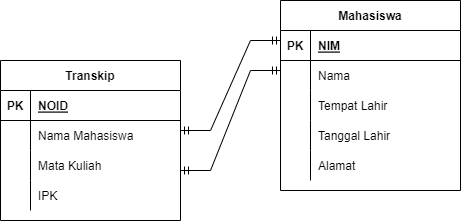

The diagram above was exported from draw.io. Its source (the exported page's mxGraphModel, read from the mxfile embedded in the PNG):
<mxGraphModel dx="728" dy="443" grid="1" gridSize="10" guides="1" tooltips="1" connect="1" arrows="1" fold="1" page="1" pageScale="1" pageWidth="850" pageHeight="1100" math="0" shadow="0">
  <root>
    <mxCell id="0" />
    <mxCell id="1" parent="0" />
    <mxCell id="wmvX65FgUwXIyaOIGajk-1" value="Mahasiswa" style="shape=table;startSize=30;container=1;collapsible=1;childLayout=tableLayout;fixedRows=1;rowLines=0;fontStyle=1;align=center;resizeLast=1;" parent="1" vertex="1">
      <mxGeometry x="420" y="100" width="180" height="190" as="geometry" />
    </mxCell>
    <mxCell id="wmvX65FgUwXIyaOIGajk-2" value="" style="shape=tableRow;horizontal=0;startSize=0;swimlaneHead=0;swimlaneBody=0;fillColor=none;collapsible=0;dropTarget=0;points=[[0,0.5],[1,0.5]];portConstraint=eastwest;top=0;left=0;right=0;bottom=1;" parent="wmvX65FgUwXIyaOIGajk-1" vertex="1">
      <mxGeometry y="30" width="180" height="30" as="geometry" />
    </mxCell>
    <mxCell id="wmvX65FgUwXIyaOIGajk-3" value="PK" style="shape=partialRectangle;connectable=0;fillColor=none;top=0;left=0;bottom=0;right=0;fontStyle=1;overflow=hidden;" parent="wmvX65FgUwXIyaOIGajk-2" vertex="1">
      <mxGeometry width="30" height="30" as="geometry">
        <mxRectangle width="30" height="30" as="alternateBounds" />
      </mxGeometry>
    </mxCell>
    <mxCell id="wmvX65FgUwXIyaOIGajk-4" value="NIM" style="shape=partialRectangle;connectable=0;fillColor=none;top=0;left=0;bottom=0;right=0;align=left;spacingLeft=6;fontStyle=5;overflow=hidden;" parent="wmvX65FgUwXIyaOIGajk-2" vertex="1">
      <mxGeometry x="30" width="150" height="30" as="geometry">
        <mxRectangle width="150" height="30" as="alternateBounds" />
      </mxGeometry>
    </mxCell>
    <mxCell id="wmvX65FgUwXIyaOIGajk-5" value="" style="shape=tableRow;horizontal=0;startSize=0;swimlaneHead=0;swimlaneBody=0;fillColor=none;collapsible=0;dropTarget=0;points=[[0,0.5],[1,0.5]];portConstraint=eastwest;top=0;left=0;right=0;bottom=0;" parent="wmvX65FgUwXIyaOIGajk-1" vertex="1">
      <mxGeometry y="60" width="180" height="30" as="geometry" />
    </mxCell>
    <mxCell id="wmvX65FgUwXIyaOIGajk-6" value="" style="shape=partialRectangle;connectable=0;fillColor=none;top=0;left=0;bottom=0;right=0;editable=1;overflow=hidden;" parent="wmvX65FgUwXIyaOIGajk-5" vertex="1">
      <mxGeometry width="30" height="30" as="geometry">
        <mxRectangle width="30" height="30" as="alternateBounds" />
      </mxGeometry>
    </mxCell>
    <mxCell id="wmvX65FgUwXIyaOIGajk-7" value="Nama" style="shape=partialRectangle;connectable=0;fillColor=none;top=0;left=0;bottom=0;right=0;align=left;spacingLeft=6;overflow=hidden;" parent="wmvX65FgUwXIyaOIGajk-5" vertex="1">
      <mxGeometry x="30" width="150" height="30" as="geometry">
        <mxRectangle width="150" height="30" as="alternateBounds" />
      </mxGeometry>
    </mxCell>
    <mxCell id="wmvX65FgUwXIyaOIGajk-8" value="" style="shape=tableRow;horizontal=0;startSize=0;swimlaneHead=0;swimlaneBody=0;fillColor=none;collapsible=0;dropTarget=0;points=[[0,0.5],[1,0.5]];portConstraint=eastwest;top=0;left=0;right=0;bottom=0;" parent="wmvX65FgUwXIyaOIGajk-1" vertex="1">
      <mxGeometry y="90" width="180" height="30" as="geometry" />
    </mxCell>
    <mxCell id="wmvX65FgUwXIyaOIGajk-9" value="" style="shape=partialRectangle;connectable=0;fillColor=none;top=0;left=0;bottom=0;right=0;editable=1;overflow=hidden;" parent="wmvX65FgUwXIyaOIGajk-8" vertex="1">
      <mxGeometry width="30" height="30" as="geometry">
        <mxRectangle width="30" height="30" as="alternateBounds" />
      </mxGeometry>
    </mxCell>
    <mxCell id="wmvX65FgUwXIyaOIGajk-10" value="Tempat Lahir" style="shape=partialRectangle;connectable=0;fillColor=none;top=0;left=0;bottom=0;right=0;align=left;spacingLeft=6;overflow=hidden;" parent="wmvX65FgUwXIyaOIGajk-8" vertex="1">
      <mxGeometry x="30" width="150" height="30" as="geometry">
        <mxRectangle width="150" height="30" as="alternateBounds" />
      </mxGeometry>
    </mxCell>
    <mxCell id="wmvX65FgUwXIyaOIGajk-27" style="shape=tableRow;horizontal=0;startSize=0;swimlaneHead=0;swimlaneBody=0;fillColor=none;collapsible=0;dropTarget=0;points=[[0,0.5],[1,0.5]];portConstraint=eastwest;top=0;left=0;right=0;bottom=0;" parent="wmvX65FgUwXIyaOIGajk-1" vertex="1">
      <mxGeometry y="120" width="180" height="30" as="geometry" />
    </mxCell>
    <mxCell id="wmvX65FgUwXIyaOIGajk-28" style="shape=partialRectangle;connectable=0;fillColor=none;top=0;left=0;bottom=0;right=0;editable=1;overflow=hidden;" parent="wmvX65FgUwXIyaOIGajk-27" vertex="1">
      <mxGeometry width="30" height="30" as="geometry">
        <mxRectangle width="30" height="30" as="alternateBounds" />
      </mxGeometry>
    </mxCell>
    <mxCell id="wmvX65FgUwXIyaOIGajk-29" value="Tanggal Lahir" style="shape=partialRectangle;connectable=0;fillColor=none;top=0;left=0;bottom=0;right=0;align=left;spacingLeft=6;overflow=hidden;" parent="wmvX65FgUwXIyaOIGajk-27" vertex="1">
      <mxGeometry x="30" width="150" height="30" as="geometry">
        <mxRectangle width="150" height="30" as="alternateBounds" />
      </mxGeometry>
    </mxCell>
    <mxCell id="wmvX65FgUwXIyaOIGajk-11" value="" style="shape=tableRow;horizontal=0;startSize=0;swimlaneHead=0;swimlaneBody=0;fillColor=none;collapsible=0;dropTarget=0;points=[[0,0.5],[1,0.5]];portConstraint=eastwest;top=0;left=0;right=0;bottom=0;" parent="wmvX65FgUwXIyaOIGajk-1" vertex="1">
      <mxGeometry y="150" width="180" height="30" as="geometry" />
    </mxCell>
    <mxCell id="wmvX65FgUwXIyaOIGajk-12" value="" style="shape=partialRectangle;connectable=0;fillColor=none;top=0;left=0;bottom=0;right=0;editable=1;overflow=hidden;" parent="wmvX65FgUwXIyaOIGajk-11" vertex="1">
      <mxGeometry width="30" height="30" as="geometry">
        <mxRectangle width="30" height="30" as="alternateBounds" />
      </mxGeometry>
    </mxCell>
    <mxCell id="wmvX65FgUwXIyaOIGajk-13" value="Alamat" style="shape=partialRectangle;connectable=0;fillColor=none;top=0;left=0;bottom=0;right=0;align=left;spacingLeft=6;overflow=hidden;" parent="wmvX65FgUwXIyaOIGajk-11" vertex="1">
      <mxGeometry x="30" width="150" height="30" as="geometry">
        <mxRectangle width="150" height="30" as="alternateBounds" />
      </mxGeometry>
    </mxCell>
    <mxCell id="wmvX65FgUwXIyaOIGajk-14" value="Transkip" style="shape=table;startSize=30;container=1;collapsible=1;childLayout=tableLayout;fixedRows=1;rowLines=0;fontStyle=1;align=center;resizeLast=1;" parent="1" vertex="1">
      <mxGeometry x="140" y="160" width="180" height="160" as="geometry" />
    </mxCell>
    <mxCell id="wmvX65FgUwXIyaOIGajk-15" value="" style="shape=tableRow;horizontal=0;startSize=0;swimlaneHead=0;swimlaneBody=0;fillColor=none;collapsible=0;dropTarget=0;points=[[0,0.5],[1,0.5]];portConstraint=eastwest;top=0;left=0;right=0;bottom=1;" parent="wmvX65FgUwXIyaOIGajk-14" vertex="1">
      <mxGeometry y="30" width="180" height="30" as="geometry" />
    </mxCell>
    <mxCell id="wmvX65FgUwXIyaOIGajk-16" value="PK" style="shape=partialRectangle;connectable=0;fillColor=none;top=0;left=0;bottom=0;right=0;fontStyle=1;overflow=hidden;" parent="wmvX65FgUwXIyaOIGajk-15" vertex="1">
      <mxGeometry width="30" height="30" as="geometry">
        <mxRectangle width="30" height="30" as="alternateBounds" />
      </mxGeometry>
    </mxCell>
    <mxCell id="wmvX65FgUwXIyaOIGajk-17" value="NOID" style="shape=partialRectangle;connectable=0;fillColor=none;top=0;left=0;bottom=0;right=0;align=left;spacingLeft=6;fontStyle=5;overflow=hidden;" parent="wmvX65FgUwXIyaOIGajk-15" vertex="1">
      <mxGeometry x="30" width="150" height="30" as="geometry">
        <mxRectangle width="150" height="30" as="alternateBounds" />
      </mxGeometry>
    </mxCell>
    <mxCell id="wmvX65FgUwXIyaOIGajk-18" value="" style="shape=tableRow;horizontal=0;startSize=0;swimlaneHead=0;swimlaneBody=0;fillColor=none;collapsible=0;dropTarget=0;points=[[0,0.5],[1,0.5]];portConstraint=eastwest;top=0;left=0;right=0;bottom=0;" parent="wmvX65FgUwXIyaOIGajk-14" vertex="1">
      <mxGeometry y="60" width="180" height="30" as="geometry" />
    </mxCell>
    <mxCell id="wmvX65FgUwXIyaOIGajk-19" value="" style="shape=partialRectangle;connectable=0;fillColor=none;top=0;left=0;bottom=0;right=0;editable=1;overflow=hidden;" parent="wmvX65FgUwXIyaOIGajk-18" vertex="1">
      <mxGeometry width="30" height="30" as="geometry">
        <mxRectangle width="30" height="30" as="alternateBounds" />
      </mxGeometry>
    </mxCell>
    <mxCell id="wmvX65FgUwXIyaOIGajk-20" value="Nama Mahasiswa" style="shape=partialRectangle;connectable=0;fillColor=none;top=0;left=0;bottom=0;right=0;align=left;spacingLeft=6;overflow=hidden;" parent="wmvX65FgUwXIyaOIGajk-18" vertex="1">
      <mxGeometry x="30" width="150" height="30" as="geometry">
        <mxRectangle width="150" height="30" as="alternateBounds" />
      </mxGeometry>
    </mxCell>
    <mxCell id="wmvX65FgUwXIyaOIGajk-21" value="" style="shape=tableRow;horizontal=0;startSize=0;swimlaneHead=0;swimlaneBody=0;fillColor=none;collapsible=0;dropTarget=0;points=[[0,0.5],[1,0.5]];portConstraint=eastwest;top=0;left=0;right=0;bottom=0;" parent="wmvX65FgUwXIyaOIGajk-14" vertex="1">
      <mxGeometry y="90" width="180" height="30" as="geometry" />
    </mxCell>
    <mxCell id="wmvX65FgUwXIyaOIGajk-22" value="" style="shape=partialRectangle;connectable=0;fillColor=none;top=0;left=0;bottom=0;right=0;editable=1;overflow=hidden;" parent="wmvX65FgUwXIyaOIGajk-21" vertex="1">
      <mxGeometry width="30" height="30" as="geometry">
        <mxRectangle width="30" height="30" as="alternateBounds" />
      </mxGeometry>
    </mxCell>
    <mxCell id="wmvX65FgUwXIyaOIGajk-23" value="Mata Kuliah" style="shape=partialRectangle;connectable=0;fillColor=none;top=0;left=0;bottom=0;right=0;align=left;spacingLeft=6;overflow=hidden;" parent="wmvX65FgUwXIyaOIGajk-21" vertex="1">
      <mxGeometry x="30" width="150" height="30" as="geometry">
        <mxRectangle width="150" height="30" as="alternateBounds" />
      </mxGeometry>
    </mxCell>
    <mxCell id="wmvX65FgUwXIyaOIGajk-24" value="" style="shape=tableRow;horizontal=0;startSize=0;swimlaneHead=0;swimlaneBody=0;fillColor=none;collapsible=0;dropTarget=0;points=[[0,0.5],[1,0.5]];portConstraint=eastwest;top=0;left=0;right=0;bottom=0;" parent="wmvX65FgUwXIyaOIGajk-14" vertex="1">
      <mxGeometry y="120" width="180" height="30" as="geometry" />
    </mxCell>
    <mxCell id="wmvX65FgUwXIyaOIGajk-25" value="" style="shape=partialRectangle;connectable=0;fillColor=none;top=0;left=0;bottom=0;right=0;editable=1;overflow=hidden;" parent="wmvX65FgUwXIyaOIGajk-24" vertex="1">
      <mxGeometry width="30" height="30" as="geometry">
        <mxRectangle width="30" height="30" as="alternateBounds" />
      </mxGeometry>
    </mxCell>
    <mxCell id="wmvX65FgUwXIyaOIGajk-26" value="IPK" style="shape=partialRectangle;connectable=0;fillColor=none;top=0;left=0;bottom=0;right=0;align=left;spacingLeft=6;overflow=hidden;" parent="wmvX65FgUwXIyaOIGajk-24" vertex="1">
      <mxGeometry x="30" width="150" height="30" as="geometry">
        <mxRectangle width="150" height="30" as="alternateBounds" />
      </mxGeometry>
    </mxCell>
    <mxCell id="wmvX65FgUwXIyaOIGajk-30" value="" style="edgeStyle=entityRelationEdgeStyle;fontSize=12;html=1;endArrow=ERmandOne;startArrow=ERmandOne;rounded=0;" parent="1" edge="1">
      <mxGeometry width="100" height="100" relative="1" as="geometry">
        <mxPoint x="320" y="270" as="sourcePoint" />
        <mxPoint x="420" y="170" as="targetPoint" />
      </mxGeometry>
    </mxCell>
    <mxCell id="wmvX65FgUwXIyaOIGajk-31" value="" style="edgeStyle=entityRelationEdgeStyle;fontSize=12;html=1;endArrow=ERmandOne;startArrow=ERmandOne;rounded=0;" parent="1" edge="1">
      <mxGeometry width="100" height="100" relative="1" as="geometry">
        <mxPoint x="320" y="230" as="sourcePoint" />
        <mxPoint x="420" y="140" as="targetPoint" />
      </mxGeometry>
    </mxCell>
  </root>
</mxGraphModel>